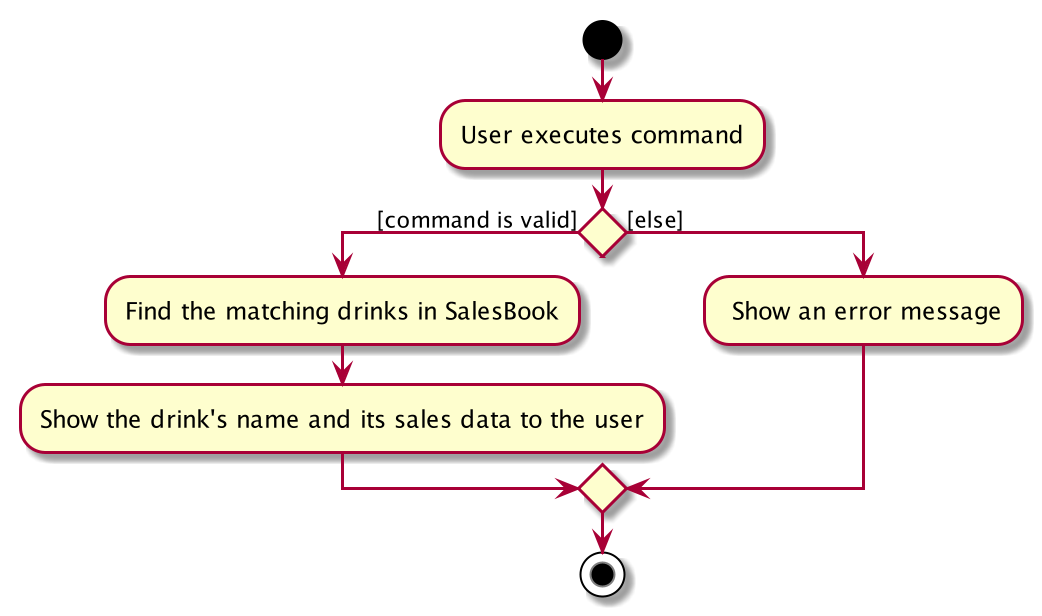

The diagram above was rendered by PlantUML. Its source (embedded in the PNG):
@startuml
start
:User executes command;


if () then ([command is valid])
    :Find the matching drinks in SalesBook;
    :Show the drink's name and its sales data to the user;
else ([else])
    : Show an error message;
endif
stop
@enduml